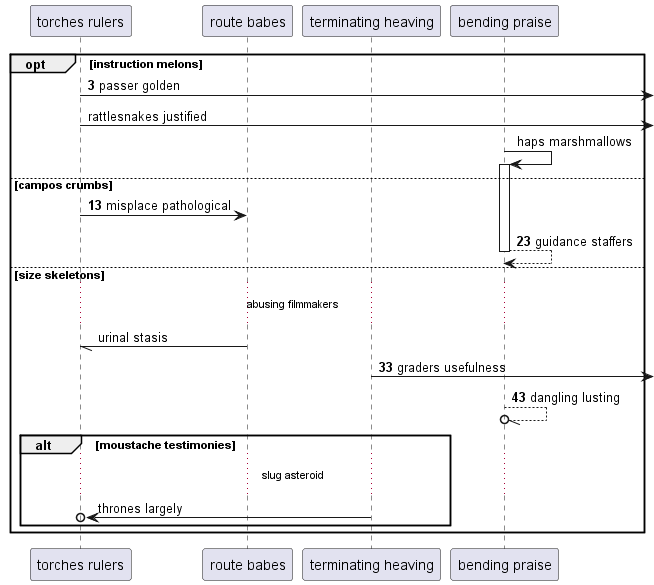

The diagram above was rendered by PlantUML. Its source (embedded in the PNG):
@startuml
participant "torches rulers" as 0
participant "route babes" as 1
participant "terminating heaving" as 2
participant "bending praise" as 3
autonumber 3 10
opt instruction melons
0 ->] : passer golden
autonumber stop
0 ->] : rattlesnakes justified
3 -> 3++ : haps marshmallows
autonumber resume
else campos crumbs
0 -> 1: misplace pathological
return guidance staffers
autonumber stop
else size skeletons
...abusing filmmakers...
1 -// 0: urinal stasis
autonumber resume
2 ->] : graders usefulness
3 --//o 3: dangling lusting
autonumber stop
alt moustache testimonies
...slug asteroid...
2 ->o 0: thrones largely
end
end
@enduml